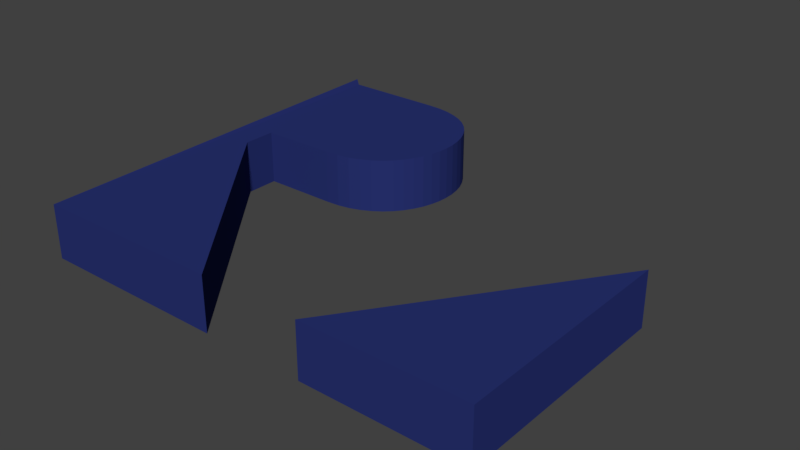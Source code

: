 # Source: logo1.blend  (saved by Blender 3.3.6; exported with 4.5.12 LTS)
import bpy
from mathutils import Matrix  # noqa: F401  (used for matrix-valued properties, if any)

bpy.ops.wm.read_factory_settings(use_empty=True)
scene = bpy.context.scene
scene.name = 'Scene'

# ---- collections
col_risc_v_logo_svg = bpy.data.collections.new('RISC-V logo.svg'); scene.collection.children.link(col_risc_v_logo_svg)

# ---- materials (node trees are filled in below, after node groups)
mat_svgmat_002 = bpy.data.materials.new('SVGMat.002')
mat_svgmat_002.use_transparent_shadow = False
mat_svgmat_002.diffuse_color = (0.02122, 0.0319, 0.1651, 1.0)

# ---- material node trees

# ---- world
world_world = bpy.data.worlds.new('World'); scene.world = world_world
world_world.color = (0.05088, 0.05088, 0.05088)
world_world.use_sun_shadow = False
world_world.sun_shadow_jitter_overblur = 0.0
world_world.cycles.sampling_method = 'MANUAL'

# ---- meshes
me_curve_001 = bpy.data.meshes.new('Curve.001')
me_curve_001.from_pydata([(0.02232, 0.001408, -0.0004607), (0.03289, 0.0165, -0.0004607), (0.03289, -7.387e-05, -0.0004607), (0.02126, -7.387e-05, -0.0004607), (0.007405, 0.01709, -0.0004607), (0.008375, 0.01715, -0.0004607), (0.009262, 0.01732, -0.0004607), (0.01006, 0.0176, -0.0004607), (0.01078, 0.01797, -0.0004607), (0.01142, 0.01842, -0.0004607), (0.01197, 0.01894, -0.0004607), (0.01243, 0.01952, -0.0004607), (0.01281, 0.02016, -0.0004607), (0.01311, 0.02083, -0.0004607), (0.01332, 0.02154, -0.0004607), (0.01345, 0.02227, -0.0004607), (0.01349, 0.02301, -0.0004607), (0.01345, 0.02374, -0.0004607), (0.01332, 0.02446, -0.0004607), (0.01311, 0.02516, -0.0004607), (0.01281, 0.02582, -0.0004607), (0.01243, 0.02644, -0.0004607), (0.01197, 0.027, -0.0004607), (0.01142, 0.02751, -0.0004607), (0.01078, 0.02794, -0.0004607), (0.01006, 0.02829, -0.0004607), (0.009262, 0.02856, -0.0004607), (0.008376, 0.02872, -0.0004607), (0.007405, 0.02878, -0.0004607), (0.007257, 0.02878, -0.0004607), (0.006847, 0.02878, -0.0004607), (0.006228, 0.02878, -0.0004607), (0.005452, 0.02878, -0.0004607), (0.004572, 0.02878, -0.0004607), (0.00364, 0.02878, -0.0004607), (0.002707, 0.02878, -0.0004607), (0.001827, 0.02878, -0.0004607), (0.001051, 0.02878, -0.0004607), (0.0004323, 0.02878, -0.0004607), (2.271e-05, 0.02878, -0.0004607), (-0.0001254, 0.02878, -0.0004607), (-0.0001254, -7.387e-05, -0.0004607), (0.01393, -7.387e-05, -0.0004607), (0.001903, 0.01472, -0.0004607), (0.001903, 0.01709, -0.0004607), (-0.0001254, 0.02878, 0.003866), (-0.0001254, -7.387e-05, 0.003433), (2.271e-05, 0.02878, 0.003433), (0.0004323, 0.02878, 0.003433), (0.001051, 0.02878, 0.003433), (0.001827, 0.02878, 0.003433), (0.002707, 0.02878, 0.003433), (0.00364, 0.02878, 0.003433), (0.004572, 0.02878, 0.003433), (0.005452, 0.02878, 0.003433), (0.006228, 0.02878, 0.003433), (0.006847, 0.02878, 0.003433), (0.007257, 0.02878, 0.003433), (0.007405, 0.02878, 0.003433), (0.008376, 0.02872, 0.003433), (0.009262, 0.02856, 0.003433), (0.01006, 0.02829, 0.003433), (0.01078, 0.02794, 0.003433), (0.01142, 0.02751, 0.003433), (0.01197, 0.027, 0.003433), (0.01243, 0.02644, 0.003433), (0.01281, 0.02582, 0.003433), (0.01311, 0.02516, 0.003433), (0.01332, 0.02446, 0.003433), (0.01345, 0.02374, 0.003433), (0.01349, 0.02301, 0.003433), (0.01345, 0.02227, 0.003433), (0.01332, 0.02154, 0.003433), (0.01311, 0.02083, 0.003433), (0.01281, 0.02016, 0.003433), (0.01243, 0.01952, 0.003433), (0.01197, 0.01894, 0.003433), (0.01142, 0.01842, 0.003433), (0.01078, 0.01797, 0.003433), (0.01006, 0.0176, 0.003433), (0.009262, 0.01732, 0.003433), (0.008375, 0.01715, 0.003433), (0.007404, 0.01712, 0.003433), (0.001903, 0.01709, 0.003433), (0.001903, 0.01472, 0.003433), (0.01393, -7.387e-05, 0.003433), (0.02232, 0.001408, 0.003433), (0.03289, 0.0165, 0.003433), (0.03289, -7.387e-05, 0.003433), (0.02126, -7.387e-05, 0.003433)], [], [(0, 3, 89, 86), (26, 27, 59, 60), (6, 7, 79, 80), (33, 34, 52, 53), (2, 1, 87, 88), (13, 14, 72, 73), (39, 40, 45, 47), (20, 21, 65, 66), (27, 28, 58, 59), (7, 8, 78, 79), (34, 35, 51, 52), (1, 0, 86, 87), (14, 15, 71, 72), (40, 41, 46, 45), (21, 22, 64, 65), (42, 43, 84, 85), (28, 29, 57, 58), (8, 9, 77, 78), (41, 42, 85, 46), (15, 16, 70, 71), (22, 23, 63, 64), (43, 44, 83, 84), (29, 30, 56, 57), (9, 10, 76, 77), (35, 36, 50, 51), (16, 17, 69, 70), (23, 24, 62, 63), (30, 31, 55, 56), (10, 11, 75, 76), (36, 37, 49, 50), (17, 18, 68, 69), (24, 25, 61, 62), (4, 5, 81, 82), (31, 32, 54, 55), (11, 12, 74, 75), (37, 38, 48, 49), (44, 4, 82, 83), (18, 19, 67, 68), (25, 26, 60, 61), (46, 47, 45), (50, 49, 48, 47, 46, 85, 84, 83, 82, 81, 80, 79, 78, 77, 76, 75, 74, 73, 72, 71, 70, 69, 68, 67, 66, 65, 64, 63, 62, 61, 60, 59, 58, 57, 56, 55, 54, 53, 52, 51), (15, 14, 13, 12, 11, 10, 9, 8, 7, 6, 5, 4, 44, 43, 42, 41, 40, 39, 38, 37, 36, 35, 34, 33, 32, 31, 30, 29, 28, 27, 26, 25, 24, 23, 22, 21, 20, 19, 18, 17, 16), (19, 20, 66, 67), (38, 39, 47, 48), (12, 13, 73, 74), (3, 2, 88, 89), (32, 33, 53, 54), (5, 6, 80, 81), (0, 1, 2, 3), (89, 88, 87, 86)])
_uv = me_curve_001.uv_layers.new(name='UVMap')
_uv.uv.foreach_set('vector', [0.0, 0.0, 0.0, 0.0, 0.0, 0.0, 0.0, 0.0, 0.0, 0.0, 0.0, 0.0, 0.0, 0.0, 0.0, 0.0, 0.0, 0.0, 0.0, 0.0, 0.0, 0.0, 0.0, 0.0, 0.0, 0.0, 0.0, 0.0, 0.0, 0.0, 0.0, 0.0, 0.0, 0.0, 0.0, 0.0, 0.0, 0.0, 0.0, 0.0, 0.0, 0.0, 0.0, 0.0, 0.0, 0.0, 0.0, 0.0, 0.0, 0.0, 0.0, 0.0, 0.0, 0.0, 0.0, 0.0, 0.0, 0.0, 0.0, 0.0, 0.0, 0.0, 0.0, 0.0, 0.0, 0.0, 0.0, 0.0, 0.0, 0.0, 0.0, 0.0, 0.0, 0.0, 0.0, 0.0, 0.0, 0.0, 0.0, 0.0, 0.0, 0.0, 0.0, 0.0, 0.0, 0.0, 0.0, 0.0, 0.0, 0.0, 0.0, 0.0, 0.0, 0.0, 0.0, 0.0, 0.0, 0.0, 0.0, 0.0, 0.0, 0.0, 0.0, 0.0, 0.0, 0.0, 0.0, 0.0, 0.0, 0.0, 0.0, 0.0, 0.0, 0.0, 0.0, 0.0, 0.0, 0.0, 0.0, 0.0, 0.0, 0.0, 0.0, 0.0, 0.0, 0.0, 0.0, 0.0, 0.0, 0.0, 0.0, 0.0, 0.0, 0.0, 0.0, 0.0, 0.0, 0.0, 0.0, 0.0, 0.0, 0.0, 0.0, 0.0, 0.0, 0.0, 0.0, 0.0, 0.0, 0.0, 0.0, 0.0, 0.0, 0.0, 0.0, 0.0, 0.0, 0.0, 0.0, 0.0, 0.0, 0.0, 0.0, 0.0, 0.0, 0.0, 0.0, 0.0, 0.0, 0.0, 0.0, 0.0, 0.0, 0.0, 0.0, 0.0, 0.0, 0.0, 0.0, 0.0, 0.0, 0.0, 0.0, 0.0, 0.0, 0.0, 0.0, 0.0, 0.0, 0.0, 0.0, 0.0, 0.0, 0.0, 0.0, 0.0, 0.0, 0.0, 0.0, 0.0, 0.0, 0.0, 0.0, 0.0, 0.0, 0.0, 0.0, 0.0, 0.0, 0.0, 0.0, 0.0, 0.0, 0.0, 0.0, 0.0, 0.0, 0.0, 0.0, 0.0, 0.0, 0.0, 0.0, 0.0, 0.0, 0.0, 0.0, 0.0, 0.0, 0.0, 0.0, 0.0, 0.0, 0.0, 0.0, 0.0, 0.0, 0.0, 0.0, 0.0, 0.0, 0.0, 0.0, 0.0, 0.0, 0.0, 0.0, 0.0, 0.0, 0.0, 0.0, 0.0, 0.0, 0.0, 0.0, 0.0, 0.0, 0.0, 0.0, 0.0, 0.0, 0.0, 0.0, 0.0, 0.0, 0.0, 0.0, 0.0, 0.0, 0.0, 0.0, 0.0, 0.0, 0.0, 0.0, 0.0, 0.0, 0.0, 0.0, 0.0, 0.0, 0.0, 0.0, 0.0, 0.0, 0.0, 0.0, 0.0, 0.0, 0.0, 0.0, 0.0, 0.0, 0.0, 0.0, 0.0, 0.0, 0.0, 0.0, 0.0, 0.0, 0.0, 0.0, 0.0, 0.0, 0.0, 0.0, 0.0, 0.0, 0.0, 0.0, 0.0, 0.9333, 0.0, 0.8889, 0.0, 0.9111, 0.0, 0.8222, 0.0, 0.8444, 0.0, 0.8667, 0.0, 0.8889, 0.0, 0.9333, 0.0, 0.9556, 0.0, 0.9778, 0.0, 0.08889, 0.0, 0.1189, 0.0, 0.1333, 0.0, 0.1556, 0.0, 0.1778, 0.0, 0.2, 0.0, 0.2222, 0.0, 0.2444, 0.0, 0.2667, 0.0, 0.2889, 0.0, 0.3111, 0.0, 0.3333, 0.0, 0.3556, 0.0, 0.3778, 0.0, 0.4, 0.0, 0.4222, 0.0, 0.4444, 0.0, 0.4667, 0.0, 0.4889, 0.0, 0.5111, 0.0, 0.5333, 0.0, 0.5556, 0.0, 0.5778, 0.0, 0.6, 0.0, 0.6222, 0.0, 0.6444, 0.0, 0.6667, 0.0, 0.6889, 0.0, 0.7111, 0.0, 0.7333, 0.0, 0.7556, 0.0, 0.7778, 0.0, 0.8, 0.0, 0.0, 0.0, 0.0, 0.0, 0.0, 0.0, 0.0, 0.0, 0.0, 0.0, 0.0, 0.0, 0.0, 0.0, 0.0, 0.0, 0.0, 0.0, 0.0, 0.0, 0.0, 0.0, 0.0, 0.0, 0.0, 0.0, 0.0, 0.0, 0.0, 0.0, 0.9333, 0.0, 0.0, 0.0, 0.0, 0.0, 0.0, 0.0, 0.0, 0.0, 0.0, 0.0, 0.0, 0.0, 0.0, 0.0, 0.0, 0.0, 0.0, 0.0, 0.0, 0.0, 0.0, 0.0, 0.0, 0.0, 0.0, 0.0, 0.0, 0.0, 0.0, 0.0, 0.0, 0.0, 0.0, 0.0, 0.0, 0.0, 0.0, 0.0, 0.0, 0.0, 0.0, 0.0, 0.0, 0.0, 0.0, 0.0, 0.0, 0.0, 0.0, 0.0, 0.0, 0.0, 0.0, 0.0, 0.0, 0.0, 0.0, 0.0, 0.0, 0.0, 0.0, 0.0, 0.0, 0.0, 0.0, 0.0, 0.0, 0.0, 0.0, 0.0, 0.0, 0.0, 0.0, 0.0, 0.0, 0.0, 0.0, 0.0, 0.0, 0.0, 0.0, 0.0, 0.0, 0.0, 0.0, 0.0, 0.0, 0.0, 0.0, 0.0, 0.0, 0.0, 0.0, 0.0, 0.0, 0.0, 0.0, 0.0, 0.0, 0.0, 0.0, 0.0, 0.0, 0.0, 0.0, 0.0, 0.06667, 0.0, 0.04444, 0.0, 0.02222, 0.0, 0.0, 0.0])
me_curve_001.materials.append(mat_svgmat_002)
me_curve_001.update()

# ---- objects
ob_logo1 = bpy.data.objects.new('logo1', me_curve_001)

# ---- transforms, parenting, visibility, modifiers, constraints
ob_logo1.location = (0.05804, 0.03367, 0.2131)
ob_logo1.scale = (462.4, 462.4, 462.4)

# ---- collection membership
col_risc_v_logo_svg.objects.link(ob_logo1)

# ---- scene / render settings (as saved in the file)
scene.frame_start = 1; scene.frame_end = 250; scene.frame_set(188)
scene.render.engine = 'BLENDER_EEVEE_NEXT'
scene.render.resolution_percentage = 50
scene.render.dither_intensity = 0.0
scene.cycles.use_denoising = False
scene.cycles.samples = 128
scene.cycles.sampling_pattern = 'TABULATED_SOBOL'
scene.cycles.use_adaptive_sampling = False
scene.cycles.use_light_tree = False
scene.cycles.blur_glossy = 0.0
scene.cycles.sample_clamp_indirect = 0.0
scene.view_settings.view_transform = 'Standard'
scene.unit_settings.scale_length = 0.001
bpy.context.view_layer.update()

# ---- added for rendering (the .blend has no active camera and no usable light): camera, sun
cam_auto = bpy.data.cameras.new('AutoCamera')
cam_auto.lens = 50.0
cam_auto.sensor_width = 36.0
cam_auto.clip_end = 1000.0
ob_auto_camera = bpy.data.objects.new('AutoCamera', cam_auto)
scene.collection.objects.link(ob_auto_camera)
ob_auto_camera.location = (26.4821, -15.949, 16.0793)
ob_auto_camera.rotation_euler = (1.09748, -7.21219e-08, 0.694738)
scene.camera = ob_auto_camera
light_auto_sun = bpy.data.lights.new('AutoSun', 'SUN')
light_auto_sun.energy = 3.0
light_auto_sun.angle = 0.0523599
ob_auto_sun = bpy.data.objects.new('AutoSun', light_auto_sun)
scene.collection.objects.link(ob_auto_sun)
ob_auto_sun.rotation_euler = (0.872665, 0.174533, 0.523599)
bpy.context.view_layer.update()
